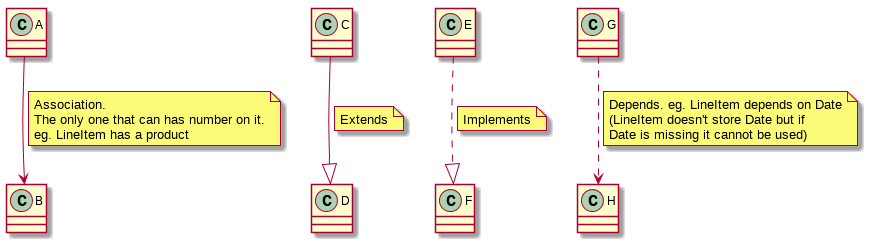

The diagram above was rendered by PlantUML. Its source (embedded in the PNG):
@startuml
A --> B
note on link
	Association.
	The only one that can has number on it.
	eg. LineItem has a product
end note
C --|> D
note on link : Extends
E ..|> F
note on link : Implements
G ..> H
note on link
	Depends. eg. LineItem depends on Date
	(LineItem doesn't store Date but if
	Date is missing it cannot be used)
end note
@enduml